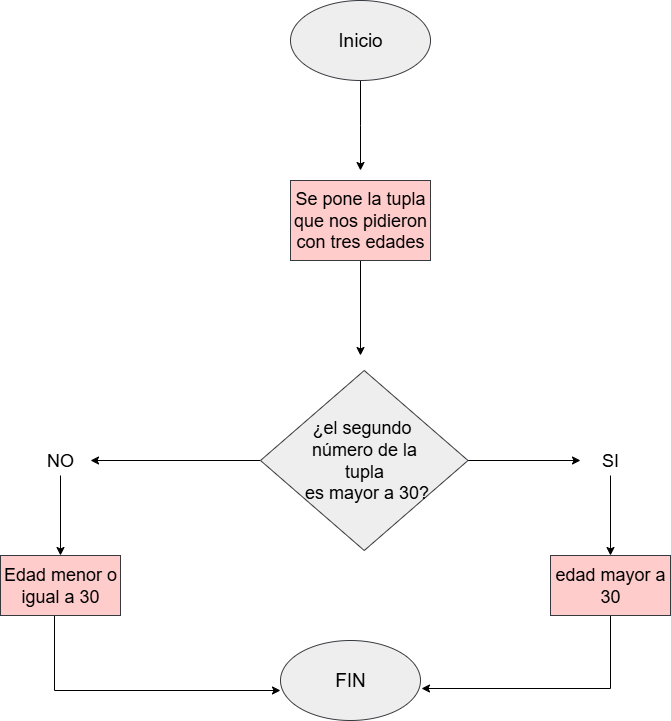

The diagram above was exported from draw.io. Its source (the exported page's mxGraphModel, read from the mxfile embedded in the PNG):
<mxGraphModel dx="872" dy="499" grid="1" gridSize="10" guides="1" tooltips="1" connect="1" arrows="1" fold="1" page="1" pageScale="1" pageWidth="827" pageHeight="1169" math="0" shadow="0">
  <root>
    <mxCell id="0" />
    <mxCell id="1" parent="0" />
    <mxCell id="XyXYfsmoOx8_1LKiq6vj-1" value="" style="edgeStyle=orthogonalEdgeStyle;rounded=0;orthogonalLoop=1;jettySize=auto;html=1;" edge="1" parent="1" source="XyXYfsmoOx8_1LKiq6vj-2">
      <mxGeometry relative="1" as="geometry">
        <mxPoint x="400" y="170" as="targetPoint" />
      </mxGeometry>
    </mxCell>
    <mxCell id="XyXYfsmoOx8_1LKiq6vj-2" value="&lt;font style=&quot;font-size: 19px;&quot;&gt;Inicio&lt;/font&gt;" style="ellipse;whiteSpace=wrap;html=1;fillColor=#eeeeee;strokeColor=#36393d;" vertex="1" parent="1">
      <mxGeometry x="330" width="140" height="80" as="geometry" />
    </mxCell>
    <mxCell id="XyXYfsmoOx8_1LKiq6vj-40" value="" style="edgeStyle=orthogonalEdgeStyle;rounded=0;orthogonalLoop=1;jettySize=auto;html=1;" edge="1" parent="1" source="XyXYfsmoOx8_1LKiq6vj-4">
      <mxGeometry relative="1" as="geometry">
        <mxPoint x="400" y="355" as="targetPoint" />
      </mxGeometry>
    </mxCell>
    <mxCell id="XyXYfsmoOx8_1LKiq6vj-4" value="&lt;span style=&quot;font-size: 18px;&quot;&gt;Se pone la tupla que nos pidieron con tres edades&lt;/span&gt;" style="rounded=0;whiteSpace=wrap;html=1;fillColor=#ffcccc;strokeColor=#36393d;" vertex="1" parent="1">
      <mxGeometry x="330" y="180" width="140" height="80" as="geometry" />
    </mxCell>
    <mxCell id="XyXYfsmoOx8_1LKiq6vj-24" value="" style="edgeStyle=orthogonalEdgeStyle;rounded=0;orthogonalLoop=1;jettySize=auto;html=1;" edge="1" parent="1" source="XyXYfsmoOx8_1LKiq6vj-7" target="XyXYfsmoOx8_1LKiq6vj-11">
      <mxGeometry relative="1" as="geometry" />
    </mxCell>
    <mxCell id="XyXYfsmoOx8_1LKiq6vj-52" value="" style="edgeStyle=orthogonalEdgeStyle;rounded=0;orthogonalLoop=1;jettySize=auto;html=1;" edge="1" parent="1" source="XyXYfsmoOx8_1LKiq6vj-7" target="XyXYfsmoOx8_1LKiq6vj-9">
      <mxGeometry relative="1" as="geometry" />
    </mxCell>
    <mxCell id="XyXYfsmoOx8_1LKiq6vj-7" value="&lt;span style=&quot;font-size: 18px;&quot;&gt;&lt;font&gt;¿el segundo&amp;nbsp;&lt;/font&gt;&lt;/span&gt;&lt;div&gt;&lt;span style=&quot;font-size: 18px; background-color: transparent;&quot;&gt;&lt;font&gt;número de la&lt;/font&gt;&lt;/span&gt;&lt;/div&gt;&lt;div&gt;&lt;span style=&quot;font-size: 18px; background-color: transparent;&quot;&gt;&lt;font&gt;&amp;nbsp;tupla&amp;nbsp;&lt;/font&gt;&lt;/span&gt;&lt;/div&gt;&lt;div&gt;&lt;span style=&quot;font-size: 18px; background-color: transparent;&quot;&gt;&lt;font&gt;&amp;nbsp;es mayor a 30?&lt;/font&gt;&lt;/span&gt;&lt;/div&gt;" style="rhombus;whiteSpace=wrap;html=1;fillColor=#eeeeee;strokeColor=#36393d;" vertex="1" parent="1">
      <mxGeometry x="300" y="370" width="207.5" height="180" as="geometry" />
    </mxCell>
    <mxCell id="XyXYfsmoOx8_1LKiq6vj-54" value="" style="edgeStyle=orthogonalEdgeStyle;rounded=0;orthogonalLoop=1;jettySize=auto;html=1;" edge="1" parent="1" source="XyXYfsmoOx8_1LKiq6vj-9" target="XyXYfsmoOx8_1LKiq6vj-53">
      <mxGeometry relative="1" as="geometry" />
    </mxCell>
    <mxCell id="XyXYfsmoOx8_1LKiq6vj-9" value="&lt;font style=&quot;font-size: 18px;&quot;&gt;SI&lt;/font&gt;" style="text;html=1;align=center;verticalAlign=middle;whiteSpace=wrap;rounded=0;" vertex="1" parent="1">
      <mxGeometry x="620" y="445" width="60" height="30" as="geometry" />
    </mxCell>
    <mxCell id="XyXYfsmoOx8_1LKiq6vj-16" value="&lt;span style=&quot;font-size: 19px;&quot;&gt;FIN&lt;/span&gt;" style="ellipse;whiteSpace=wrap;html=1;fillColor=#eeeeee;strokeColor=#36393d;" vertex="1" parent="1">
      <mxGeometry x="320" y="640" width="140" height="80" as="geometry" />
    </mxCell>
    <mxCell id="XyXYfsmoOx8_1LKiq6vj-56" value="" style="edgeStyle=orthogonalEdgeStyle;rounded=0;orthogonalLoop=1;jettySize=auto;html=1;" edge="1" parent="1" source="XyXYfsmoOx8_1LKiq6vj-11" target="XyXYfsmoOx8_1LKiq6vj-55">
      <mxGeometry relative="1" as="geometry" />
    </mxCell>
    <mxCell id="XyXYfsmoOx8_1LKiq6vj-11" value="&lt;span style=&quot;font-size: 18px;&quot;&gt;NO&lt;/span&gt;" style="text;html=1;align=center;verticalAlign=middle;whiteSpace=wrap;rounded=0;" vertex="1" parent="1">
      <mxGeometry x="70" y="445" width="60" height="30" as="geometry" />
    </mxCell>
    <mxCell id="XyXYfsmoOx8_1LKiq6vj-58" value="" style="edgeStyle=orthogonalEdgeStyle;rounded=0;orthogonalLoop=1;jettySize=auto;html=1;entryX=1.007;entryY=0.6;entryDx=0;entryDy=0;entryPerimeter=0;exitX=0.5;exitY=1;exitDx=0;exitDy=0;" edge="1" parent="1" source="XyXYfsmoOx8_1LKiq6vj-53" target="XyXYfsmoOx8_1LKiq6vj-16">
      <mxGeometry relative="1" as="geometry">
        <mxPoint x="650" y="695" as="targetPoint" />
      </mxGeometry>
    </mxCell>
    <mxCell id="XyXYfsmoOx8_1LKiq6vj-53" value="&lt;span style=&quot;font-size: 18px;&quot;&gt;edad mayor a 30&lt;/span&gt;" style="whiteSpace=wrap;html=1;fillColor=#ffcccc;strokeColor=#36393d;" vertex="1" parent="1">
      <mxGeometry x="590" y="555" width="120" height="60" as="geometry" />
    </mxCell>
    <mxCell id="XyXYfsmoOx8_1LKiq6vj-60" value="" style="edgeStyle=orthogonalEdgeStyle;rounded=0;orthogonalLoop=1;jettySize=auto;html=1;entryX=0;entryY=0.625;entryDx=0;entryDy=0;entryPerimeter=0;exitX=0.45;exitY=0.983;exitDx=0;exitDy=0;exitPerimeter=0;" edge="1" parent="1" source="XyXYfsmoOx8_1LKiq6vj-55" target="XyXYfsmoOx8_1LKiq6vj-16">
      <mxGeometry relative="1" as="geometry">
        <mxPoint x="100" y="695" as="targetPoint" />
      </mxGeometry>
    </mxCell>
    <mxCell id="XyXYfsmoOx8_1LKiq6vj-55" value="&lt;span style=&quot;font-size: 18px;&quot;&gt;Edad menor o igual a 30&lt;/span&gt;" style="whiteSpace=wrap;html=1;fillColor=#ffcccc;strokeColor=#36393d;" vertex="1" parent="1">
      <mxGeometry x="40" y="555" width="120" height="60" as="geometry" />
    </mxCell>
  </root>
</mxGraphModel>